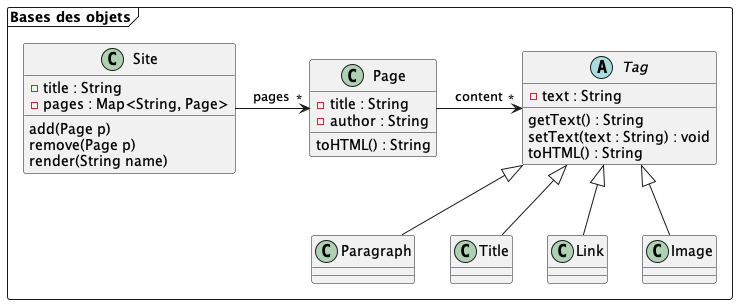

The diagram above was rendered by PlantUML. Its source (embedded in the PNG):
@startuml
'https://plantuml.com/class-diagram


package "Bases des objets" <<Frame>> {

    class Page {
        -title : String
        -author : String
        toHTML() : String
    }
    
    abstract class Tag {
        - text : String
        getText() : String
        setText(text : String) : void
        toHTML() : String
    }

    Tag <|-- Paragraph
    Tag <|-- Title
    Tag <|-- Link
    Tag <|-- Image

    Page -> "*" Tag : content
    Site -> "*" Page : pages

    class Site {
        -title : String
        -pages : Map<String, Page>
        add(Page p)
        remove(Page p)
        render(String name)
    }
}
@enduml